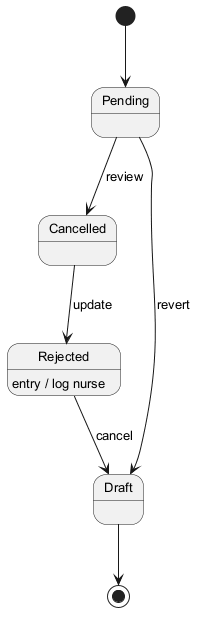

The diagram above was rendered by PlantUML. Its source (embedded in the PNG):
@startuml
skinparam backgroundColor #FFFFFF
skinparam classBackgroundColor #F3E5F5
skinparam classBorderColor #6A1B9A
skinparam defaultFontSize 13
[*] --> Pending
Pending --> Cancelled : review
Cancelled --> Rejected : update
Rejected --> Draft : cancel
Rejected : entry / log nurse
Pending --> Draft : revert
Draft --> [*]
@enduml